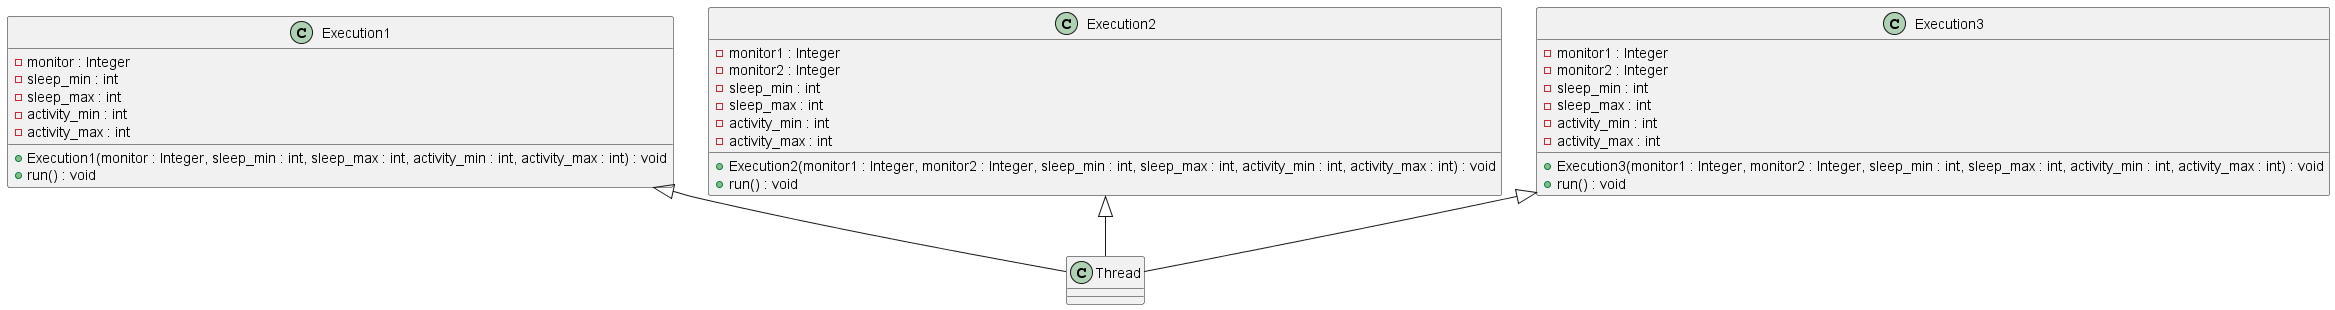

The diagram above was rendered by PlantUML. Its source (embedded in the PNG):
@startuml
class Thread {
}

class Execution1 {
    - monitor : Integer
    - sleep_min : int
    - sleep_max : int
    - activity_min : int
    - activity_max : int
    + Execution1(monitor : Integer, sleep_min : int, sleep_max : int, activity_min : int, activity_max : int) : void
    + run() : void
}

class Execution2 {
    - monitor1 : Integer
    - monitor2 : Integer
    - sleep_min : int
    - sleep_max : int
    - activity_min : int
    - activity_max : int
    + Execution2(monitor1 : Integer, monitor2 : Integer, sleep_min : int, sleep_max : int, activity_min : int, activity_max : int) : void
    + run() : void
}

class Execution3 {
    - monitor1 : Integer
    - monitor2 : Integer
    - sleep_min : int
    - sleep_max : int
    - activity_min : int
    - activity_max : int
    + Execution3(monitor1 : Integer, monitor2 : Integer, sleep_min : int, sleep_max : int, activity_min : int, activity_max : int) : void
    + run() : void
}

Execution1 <|-- Thread
Execution2 <|-- Thread
Execution3 <|-- Thread

@enduml